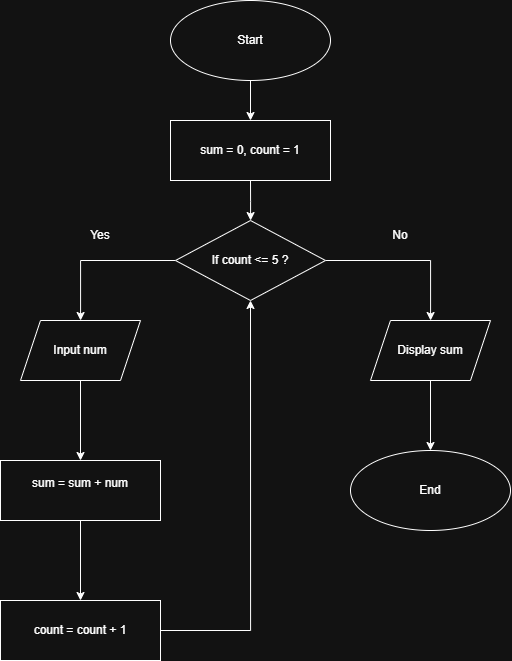

The diagram above was exported from draw.io. Its source (the exported page's mxGraphModel, read from the mxfile embedded in the PNG):
<mxGraphModel dx="1209" dy="694" grid="1" gridSize="10" guides="1" tooltips="1" connect="1" arrows="1" fold="1" page="1" pageScale="1" pageWidth="850" pageHeight="1100" math="0" shadow="0">
  <root>
    <mxCell id="0" />
    <mxCell id="1" parent="0" />
    <mxCell id="bjIYEQYtPevjQSBb9Gfq-2" edge="1" parent="1" source="Dyjn92HVgABbXf-0MFgf-1" style="edgeStyle=orthogonalEdgeStyle;rounded=0;orthogonalLoop=1;jettySize=auto;html=1;" target="bjIYEQYtPevjQSBb9Gfq-1" value="">
      <mxGeometry relative="1" as="geometry" />
    </mxCell>
    <mxCell id="Dyjn92HVgABbXf-0MFgf-1" parent="1" style="ellipse;whiteSpace=wrap;html=1;" value="Start" vertex="1">
      <mxGeometry height="80" width="160" x="330" y="20" as="geometry" />
    </mxCell>
    <mxCell id="Dyjn92HVgABbXf-0MFgf-5" edge="1" parent="1" style="edgeStyle=orthogonalEdgeStyle;rounded=0;orthogonalLoop=1;jettySize=auto;html=1;" target="Dyjn92HVgABbXf-0MFgf-4" value="">
      <mxGeometry relative="1" as="geometry">
        <mxPoint x="410" y="200" as="sourcePoint" />
      </mxGeometry>
    </mxCell>
    <mxCell id="Dyjn92HVgABbXf-0MFgf-16" edge="1" parent="1" source="Dyjn92HVgABbXf-0MFgf-4" style="edgeStyle=orthogonalEdgeStyle;rounded=0;orthogonalLoop=1;jettySize=auto;html=1;" target="Dyjn92HVgABbXf-0MFgf-15" value="">
      <mxGeometry relative="1" as="geometry" />
    </mxCell>
    <mxCell id="Dyjn92HVgABbXf-0MFgf-23" edge="1" parent="1" source="Dyjn92HVgABbXf-0MFgf-4" style="edgeStyle=orthogonalEdgeStyle;rounded=0;orthogonalLoop=1;jettySize=auto;html=1;" target="Dyjn92HVgABbXf-0MFgf-22" value="">
      <mxGeometry relative="1" as="geometry" />
    </mxCell>
    <mxCell id="Dyjn92HVgABbXf-0MFgf-4" parent="1" style="rhombus;whiteSpace=wrap;html=1;" value="If count &amp;lt;= 5 ?" vertex="1">
      <mxGeometry height="80" width="150" x="335" y="240" as="geometry" />
    </mxCell>
    <mxCell id="Dyjn92HVgABbXf-0MFgf-18" edge="1" parent="1" source="Dyjn92HVgABbXf-0MFgf-15" style="edgeStyle=orthogonalEdgeStyle;rounded=0;orthogonalLoop=1;jettySize=auto;html=1;" target="Dyjn92HVgABbXf-0MFgf-17" value="">
      <mxGeometry relative="1" as="geometry" />
    </mxCell>
    <mxCell id="Dyjn92HVgABbXf-0MFgf-15" parent="1" style="shape=parallelogram;perimeter=parallelogramPerimeter;whiteSpace=wrap;html=1;fixedSize=1;" value="Input num" vertex="1">
      <mxGeometry height="60" width="120" x="180" y="340" as="geometry" />
    </mxCell>
    <mxCell id="bjIYEQYtPevjQSBb9Gfq-4" edge="1" parent="1" source="Dyjn92HVgABbXf-0MFgf-17" style="edgeStyle=orthogonalEdgeStyle;rounded=0;orthogonalLoop=1;jettySize=auto;html=1;" target="bjIYEQYtPevjQSBb9Gfq-3" value="">
      <mxGeometry relative="1" as="geometry" />
    </mxCell>
    <mxCell id="Dyjn92HVgABbXf-0MFgf-17" parent="1" style="whiteSpace=wrap;html=1;" value="&lt;div&gt;sum = sum + num&lt;div&gt;&lt;br&gt;&lt;/div&gt;&lt;/div&gt;" vertex="1">
      <mxGeometry height="60" width="160" x="160" y="480" as="geometry" />
    </mxCell>
    <mxCell id="Dyjn92HVgABbXf-0MFgf-21" parent="1" style="text;html=1;whiteSpace=wrap;strokeColor=none;fillColor=none;align=center;verticalAlign=middle;rounded=0;" value="Yes" vertex="1">
      <mxGeometry height="30" width="60" x="230" y="240" as="geometry" />
    </mxCell>
    <mxCell id="Dyjn92HVgABbXf-0MFgf-26" edge="1" parent="1" source="Dyjn92HVgABbXf-0MFgf-22" style="edgeStyle=orthogonalEdgeStyle;rounded=0;orthogonalLoop=1;jettySize=auto;html=1;" target="Dyjn92HVgABbXf-0MFgf-25" value="">
      <mxGeometry relative="1" as="geometry" />
    </mxCell>
    <mxCell id="Dyjn92HVgABbXf-0MFgf-22" parent="1" style="shape=parallelogram;perimeter=parallelogramPerimeter;whiteSpace=wrap;html=1;fixedSize=1;" value="Display sum" vertex="1">
      <mxGeometry height="60" width="120" x="530" y="340" as="geometry" />
    </mxCell>
    <mxCell id="Dyjn92HVgABbXf-0MFgf-24" parent="1" style="text;html=1;whiteSpace=wrap;strokeColor=none;fillColor=none;align=center;verticalAlign=middle;rounded=0;" value="No" vertex="1">
      <mxGeometry height="30" width="60" x="530" y="240" as="geometry" />
    </mxCell>
    <mxCell id="Dyjn92HVgABbXf-0MFgf-25" parent="1" style="ellipse;whiteSpace=wrap;html=1;" value="End" vertex="1">
      <mxGeometry height="80" width="160" x="510" y="470" as="geometry" />
    </mxCell>
    <mxCell id="bjIYEQYtPevjQSBb9Gfq-1" parent="1" style="whiteSpace=wrap;html=1;" value="sum = 0, &lt;span style=&quot;background-color: transparent; color: light-dark(rgb(0, 0, 0), rgb(255, 255, 255));&quot;&gt;count = 1&lt;/span&gt;" vertex="1">
      <mxGeometry height="60" width="160" x="330" y="140" as="geometry" />
    </mxCell>
    <mxCell id="bjIYEQYtPevjQSBb9Gfq-6" edge="1" parent="1" source="bjIYEQYtPevjQSBb9Gfq-3" style="edgeStyle=orthogonalEdgeStyle;rounded=0;orthogonalLoop=1;jettySize=auto;html=1;" value="">
      <mxGeometry relative="1" as="geometry">
        <mxPoint x="410" y="320" as="targetPoint" />
      </mxGeometry>
    </mxCell>
    <mxCell id="bjIYEQYtPevjQSBb9Gfq-3" parent="1" style="whiteSpace=wrap;html=1;" value="count = count + 1" vertex="1">
      <mxGeometry height="60" width="160" x="160" y="620" as="geometry" />
    </mxCell>
  </root>
</mxGraphModel>